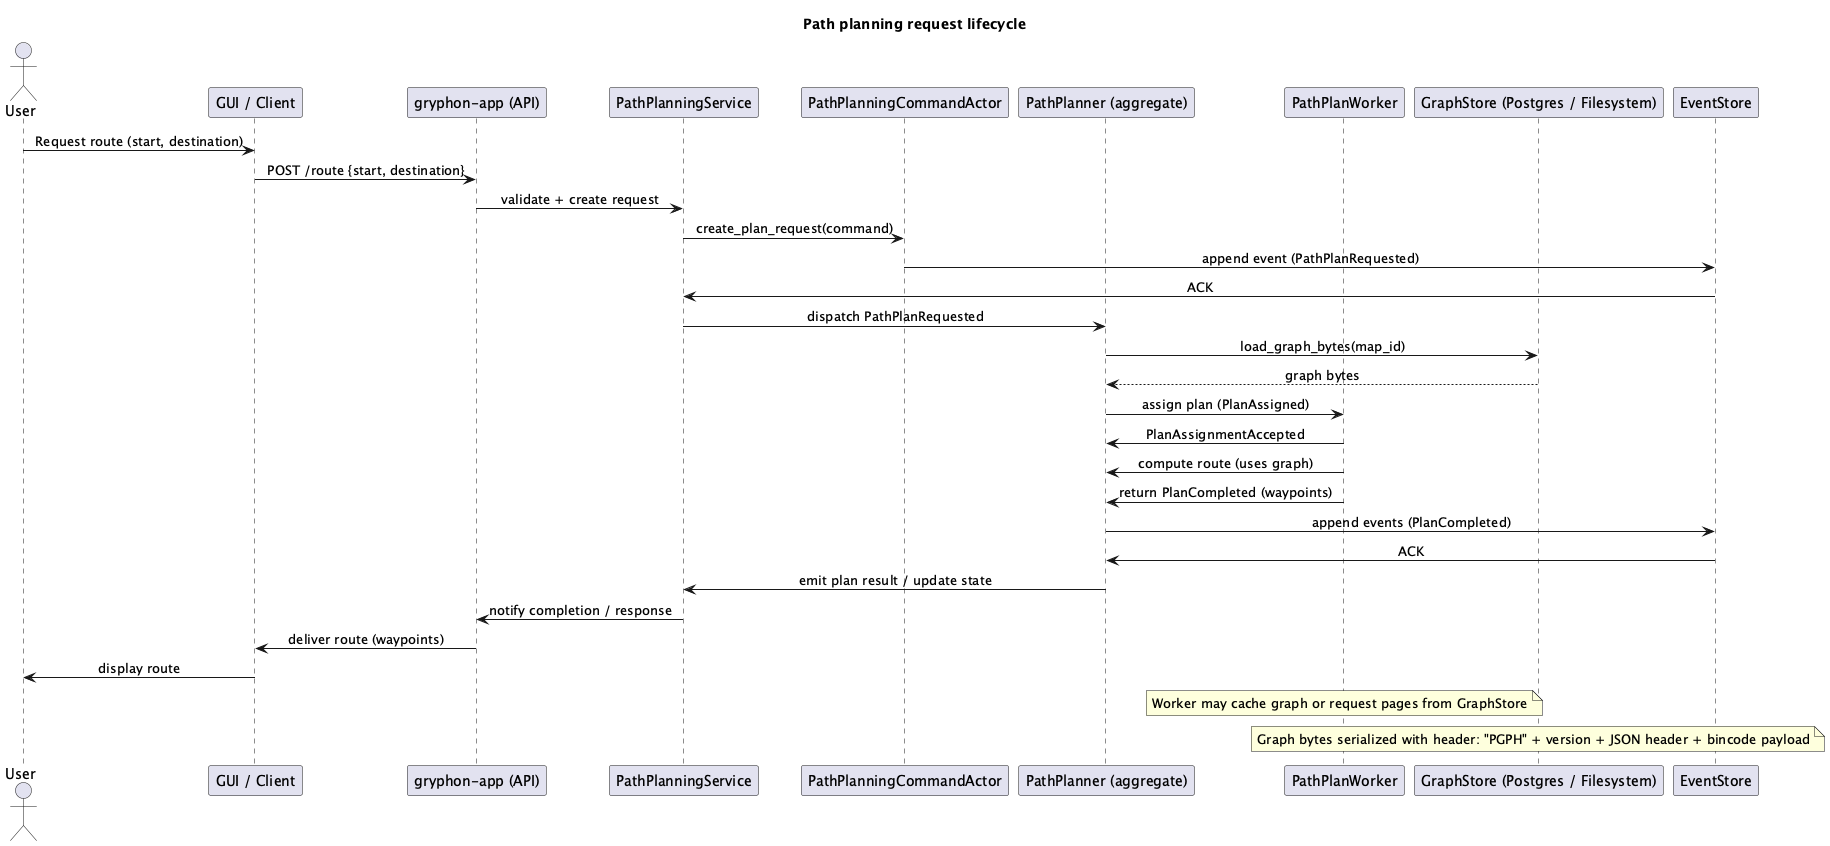

The diagram above was rendered by PlantUML. Its source (embedded in the PNG):
@startuml
title Path planning request lifecycle
skinparam sequenceMessageAlign center
actor User
participant GUI as "GUI / Client"
participant API as "gryphon-app (API)"
participant Service as "PathPlanningService"
participant CommandActor as "PathPlanningCommandActor"
participant Planner as "PathPlanner (aggregate)"
participant Worker as "PathPlanWorker"
participant GraphStore as "GraphStore (Postgres / Filesystem)"
participant EventStore as "EventStore"

User -> GUI: Request route (start, destination)
GUI -> API: POST /route {start, destination}
API -> Service: validate + create request
Service -> CommandActor: create_plan_request(command)
CommandActor -> EventStore: append event (PathPlanRequested)
EventStore -> Service: ACK
Service -> Planner: dispatch PathPlanRequested
Planner -> GraphStore: load_graph_bytes(map_id)
GraphStore --> Planner: graph bytes
Planner -> Worker: assign plan (PlanAssigned)
Worker -> Planner: PlanAssignmentAccepted
Worker -> Planner: compute route (uses graph)
Worker -> Planner: return PlanCompleted (waypoints)
Planner -> EventStore: append events (PlanCompleted)
EventStore -> Planner: ACK
Planner -> Service: emit plan result / update state
Service -> API: notify completion / response
API -> GUI: deliver route (waypoints)
GUI -> User: display route

note over Worker: Worker may cache graph or request pages from GraphStore
note over GraphStore: Graph bytes serialized with header: "PGPH" + version + JSON header + bincode payload

@enduml